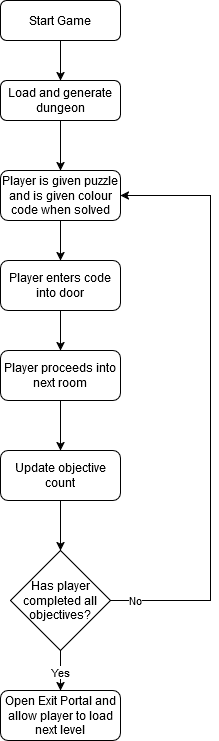

The diagram above was exported from draw.io. Its source (the exported page's mxGraphModel, read from the mxfile embedded in the PNG):
<mxGraphModel dx="1562" dy="825" grid="1" gridSize="10" guides="1" tooltips="1" connect="1" arrows="1" fold="1" page="1" pageScale="1" pageWidth="827" pageHeight="1169" math="0" shadow="0">
  <root>
    <mxCell id="WIyWlLk6GJQsqaUBKTNV-0" />
    <mxCell id="WIyWlLk6GJQsqaUBKTNV-1" parent="WIyWlLk6GJQsqaUBKTNV-0" />
    <mxCell id="uuSDMgy39DgAcsFvbu3p-1" style="edgeStyle=orthogonalEdgeStyle;rounded=0;orthogonalLoop=1;jettySize=auto;html=1;entryX=0.5;entryY=0;entryDx=0;entryDy=0;" edge="1" parent="WIyWlLk6GJQsqaUBKTNV-1" source="WIyWlLk6GJQsqaUBKTNV-3" target="uuSDMgy39DgAcsFvbu3p-0">
      <mxGeometry relative="1" as="geometry" />
    </mxCell>
    <mxCell id="WIyWlLk6GJQsqaUBKTNV-3" value="Start Game" style="rounded=1;whiteSpace=wrap;html=1;fontSize=12;glass=0;strokeWidth=1;shadow=0;" parent="WIyWlLk6GJQsqaUBKTNV-1" vertex="1">
      <mxGeometry x="160" y="80" width="120" height="40" as="geometry" />
    </mxCell>
    <mxCell id="uuSDMgy39DgAcsFvbu3p-3" style="edgeStyle=orthogonalEdgeStyle;rounded=0;orthogonalLoop=1;jettySize=auto;html=1;" edge="1" parent="WIyWlLk6GJQsqaUBKTNV-1" source="uuSDMgy39DgAcsFvbu3p-0">
      <mxGeometry relative="1" as="geometry">
        <mxPoint x="220" y="250" as="targetPoint" />
      </mxGeometry>
    </mxCell>
    <mxCell id="uuSDMgy39DgAcsFvbu3p-0" value="Load and generate dungeon" style="rounded=1;whiteSpace=wrap;html=1;fontSize=12;glass=0;strokeWidth=1;shadow=0;" vertex="1" parent="WIyWlLk6GJQsqaUBKTNV-1">
      <mxGeometry x="160" y="160" width="120" height="40" as="geometry" />
    </mxCell>
    <mxCell id="uuSDMgy39DgAcsFvbu3p-8" style="edgeStyle=orthogonalEdgeStyle;rounded=0;orthogonalLoop=1;jettySize=auto;html=1;" edge="1" parent="WIyWlLk6GJQsqaUBKTNV-1" source="uuSDMgy39DgAcsFvbu3p-6">
      <mxGeometry relative="1" as="geometry">
        <mxPoint x="220" y="340" as="targetPoint" />
      </mxGeometry>
    </mxCell>
    <mxCell id="uuSDMgy39DgAcsFvbu3p-6" value="Player is given puzzle and is given colour code when solved" style="rounded=1;whiteSpace=wrap;html=1;fontSize=12;glass=0;strokeWidth=1;shadow=0;" vertex="1" parent="WIyWlLk6GJQsqaUBKTNV-1">
      <mxGeometry x="160" y="250" width="120" height="50" as="geometry" />
    </mxCell>
    <mxCell id="uuSDMgy39DgAcsFvbu3p-10" style="edgeStyle=orthogonalEdgeStyle;rounded=0;orthogonalLoop=1;jettySize=auto;html=1;" edge="1" parent="WIyWlLk6GJQsqaUBKTNV-1" source="uuSDMgy39DgAcsFvbu3p-9">
      <mxGeometry relative="1" as="geometry">
        <mxPoint x="220" y="430" as="targetPoint" />
      </mxGeometry>
    </mxCell>
    <mxCell id="uuSDMgy39DgAcsFvbu3p-9" value="Player enters code into door" style="rounded=1;whiteSpace=wrap;html=1;fontSize=12;glass=0;strokeWidth=1;shadow=0;" vertex="1" parent="WIyWlLk6GJQsqaUBKTNV-1">
      <mxGeometry x="160" y="340" width="120" height="50" as="geometry" />
    </mxCell>
    <mxCell id="uuSDMgy39DgAcsFvbu3p-12" style="edgeStyle=orthogonalEdgeStyle;rounded=0;orthogonalLoop=1;jettySize=auto;html=1;" edge="1" parent="WIyWlLk6GJQsqaUBKTNV-1" source="uuSDMgy39DgAcsFvbu3p-11">
      <mxGeometry relative="1" as="geometry">
        <mxPoint x="220" y="530" as="targetPoint" />
      </mxGeometry>
    </mxCell>
    <mxCell id="uuSDMgy39DgAcsFvbu3p-11" value="Player proceeds into next room" style="rounded=1;whiteSpace=wrap;html=1;fontSize=12;glass=0;strokeWidth=1;shadow=0;" vertex="1" parent="WIyWlLk6GJQsqaUBKTNV-1">
      <mxGeometry x="160" y="430" width="120" height="50" as="geometry" />
    </mxCell>
    <mxCell id="uuSDMgy39DgAcsFvbu3p-16" style="edgeStyle=orthogonalEdgeStyle;rounded=0;orthogonalLoop=1;jettySize=auto;html=1;" edge="1" parent="WIyWlLk6GJQsqaUBKTNV-1" source="uuSDMgy39DgAcsFvbu3p-15">
      <mxGeometry relative="1" as="geometry">
        <mxPoint x="220" y="630" as="targetPoint" />
      </mxGeometry>
    </mxCell>
    <mxCell id="uuSDMgy39DgAcsFvbu3p-15" value="Update objective count" style="rounded=1;whiteSpace=wrap;html=1;fontSize=12;glass=0;strokeWidth=1;shadow=0;" vertex="1" parent="WIyWlLk6GJQsqaUBKTNV-1">
      <mxGeometry x="160" y="530" width="120" height="50" as="geometry" />
    </mxCell>
    <mxCell id="uuSDMgy39DgAcsFvbu3p-18" style="edgeStyle=orthogonalEdgeStyle;rounded=0;orthogonalLoop=1;jettySize=auto;html=1;" edge="1" parent="WIyWlLk6GJQsqaUBKTNV-1" source="uuSDMgy39DgAcsFvbu3p-17">
      <mxGeometry relative="1" as="geometry">
        <mxPoint x="220" y="770" as="targetPoint" />
      </mxGeometry>
    </mxCell>
    <mxCell id="uuSDMgy39DgAcsFvbu3p-20" value="Yes" style="edgeLabel;html=1;align=center;verticalAlign=middle;resizable=0;points=[];" vertex="1" connectable="0" parent="uuSDMgy39DgAcsFvbu3p-18">
      <mxGeometry x="-0.0125" y="-1" relative="1" as="geometry">
        <mxPoint x="-1" as="offset" />
      </mxGeometry>
    </mxCell>
    <mxCell id="uuSDMgy39DgAcsFvbu3p-21" style="edgeStyle=orthogonalEdgeStyle;rounded=0;orthogonalLoop=1;jettySize=auto;html=1;exitX=1;exitY=0.5;exitDx=0;exitDy=0;entryX=1;entryY=0.5;entryDx=0;entryDy=0;" edge="1" parent="WIyWlLk6GJQsqaUBKTNV-1" source="uuSDMgy39DgAcsFvbu3p-17" target="uuSDMgy39DgAcsFvbu3p-6">
      <mxGeometry relative="1" as="geometry">
        <mxPoint x="350" y="270" as="targetPoint" />
        <Array as="points">
          <mxPoint x="370" y="680" />
          <mxPoint x="370" y="275" />
        </Array>
      </mxGeometry>
    </mxCell>
    <mxCell id="uuSDMgy39DgAcsFvbu3p-24" value="No" style="edgeLabel;html=1;align=center;verticalAlign=middle;resizable=0;points=[];" vertex="1" connectable="0" parent="uuSDMgy39DgAcsFvbu3p-21">
      <mxGeometry x="-0.9193" y="1" relative="1" as="geometry">
        <mxPoint as="offset" />
      </mxGeometry>
    </mxCell>
    <mxCell id="uuSDMgy39DgAcsFvbu3p-17" value="Has player completed all objectives?" style="rhombus;whiteSpace=wrap;html=1;" vertex="1" parent="WIyWlLk6GJQsqaUBKTNV-1">
      <mxGeometry x="170" y="630" width="100" height="100" as="geometry" />
    </mxCell>
    <mxCell id="uuSDMgy39DgAcsFvbu3p-19" value="Open Exit Portal and allow player to load next level" style="rounded=1;whiteSpace=wrap;html=1;fontSize=12;glass=0;strokeWidth=1;shadow=0;" vertex="1" parent="WIyWlLk6GJQsqaUBKTNV-1">
      <mxGeometry x="160" y="770" width="120" height="50" as="geometry" />
    </mxCell>
  </root>
</mxGraphModel>